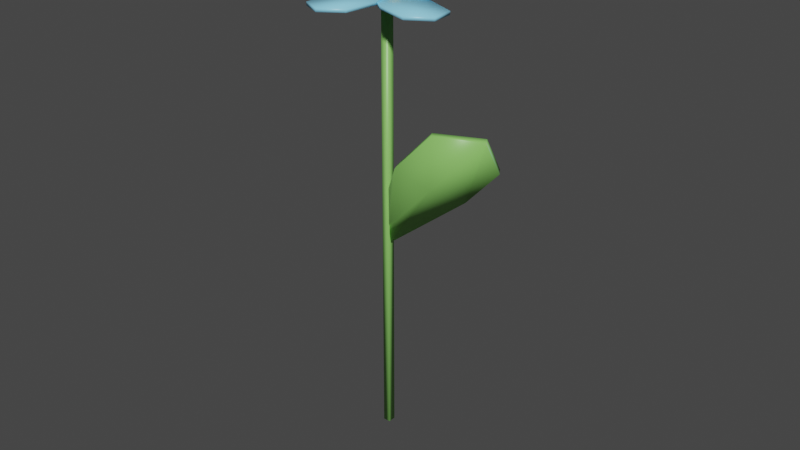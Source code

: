 # Source: flowerblue.blend  (saved by Blender 3.1.7; exported with 4.5.12 LTS)
import bpy
from mathutils import Matrix  # noqa: F401  (used for matrix-valued properties, if any)

bpy.ops.wm.read_factory_settings(use_empty=True)
scene = bpy.context.scene
scene.name = 'Scene'

# ---- collections
col_collection = bpy.data.collections.new('Collection'); scene.collection.children.link(col_collection)

# ---- images (referenced by path relative to the original .blend; pixels are not part of the script)
import os
ASSET_DIR = os.environ.get("B2B_ASSET_DIR", "")  # directory of the original .blend (textures are referenced by path, not embedded)
HERE = os.path.dirname(os.path.abspath(__file__))  # packed textures are extracted next to this script under _unpacked/

def load_image(name, relpath, width, height, colorspace="sRGB"):
    """Load a texture the original file referenced (path relative to the .blend, or extracted next to this script)."""
    p = next((c for c in (os.path.join(HERE, relpath), os.path.join(ASSET_DIR, relpath)) if relpath and os.path.exists(c)), "")
    if p:
        img = bpy.data.images.load(p, check_existing=True)
        img.name = name
    else:  # same state as the original file: an image datablock whose file is absent (Cycles renders it pink)
        img = bpy.data.images.new(name, width, height)
        img.source = "FILE"
        img.filepath = "//" + (relpath or name)
    img.colorspace_settings.name = colorspace
    return img
img_flowerblue_png = load_image('flowerblue.png', '_unpacked/flowerblue.25ffeade.png', 2048, 2048, 'sRGB')

# ---- materials (node trees are filled in below, after node groups)
mat_material = bpy.data.materials.new('Material')
mat_material.alpha_threshold = 0.0
mat_material.use_transparent_shadow = False
mat_material.line_color = (0.0, 0.0, 0.0, 1.0)

# ---- material node trees
mat_material.use_nodes = True; mat_material.node_tree.nodes.clear()
_N = mat_material.node_tree.nodes; _L = mat_material.node_tree.links
n0 = _N.new('ShaderNodeOutputMaterial'); n0.name = 'Material Output'; n0.location = (300, 300)
n1 = _N.new('ShaderNodeBsdfPrincipled'); n1.name = 'Principled BSDF'; n1.location = (10, 300)
n1.distribution = 'GGX'
n1.subsurface_method = 'BURLEY'
n1.inputs[2].default_value = 0.4
n1.inputs[3].default_value = 1.45
n1.inputs[27].default_value = (0.0, 0.0, 0.0, 1.0)
n1.inputs[28].default_value = 1.0
n2 = _N.new('ShaderNodeTexImage'); n2.name = 'Image Texture'; n2.location = (-280, 275)
n2.image = img_flowerblue_png
_L.new(n1.outputs[0], n0.inputs[0])
_L.new(n2.outputs[0], n1.inputs[0])
n0.is_active_output = True

# ---- world
world_world = bpy.data.worlds.new('World'); scene.world = world_world
world_world.use_nodes = True; world_world.node_tree.nodes.clear()
_N = world_world.node_tree.nodes; _L = world_world.node_tree.links
n0 = _N.new('ShaderNodeOutputWorld'); n0.name = 'World Output'; n0.location = (300, 300)
n1 = _N.new('ShaderNodeBackground'); n1.name = 'Background'; n1.location = (10, 300)
n1.inputs[0].default_value = (0.05088, 0.05088, 0.05088, 1.0)
_L.new(n1.outputs[0], n0.inputs[0])
n0.is_active_output = True
world_world.color = (0.05088, 0.05088, 0.05088)
world_world.use_sun_shadow = False
world_world.sun_shadow_jitter_overblur = 0.0

# ---- meshes
me_cube = bpy.data.meshes.new('Cube')
me_cube.from_pydata([(-0.001127, -0.001217, -0.07069), (-0.001127, -0.001217, 0.07069), (-0.001127, 0.001217, -0.07069), (-0.001127, 0.001217, 0.07069), (0.001127, -0.001217, -0.07069), (0.001127, -0.001217, 0.07069), (0.001127, 0.001217, -0.07069), (0.001127, 0.001217, 0.07069), (0.002525, 0.002511, 0.07227), (0.002525, 0.002511, 0.06913), (0.002525, -0.002075, 0.07227), (0.002525, -0.002075, 0.06913), (-0.002062, 0.002511, 0.07227), (-0.002062, 0.002511, 0.06913), (-0.002062, -0.002075, 0.07227), (-0.002062, -0.002075, 0.06913), (0.003027, 0.0002181, 0.07261), (0.003027, 0.003014, 0.0707), (0.003027, 0.0002181, 0.06879), (0.003027, -0.002578, 0.0707), (0.0002314, -0.002578, 0.07261), (0.0002314, -0.002578, 0.06879), (-0.002564, -0.002578, 0.0707), (-0.002564, 0.0002181, 0.07261), (-0.002564, 0.0002181, 0.06879), (-0.002564, 0.003014, 0.0707), (0.0002314, 0.003014, 0.07261), (0.0002314, 0.003014, 0.06879), (0.004082, 0.0002181, 0.0707), (0.0002314, -0.003632, 0.0707), (-0.003619, 0.0002181, 0.0707), (0.0002314, 0.004068, 0.0707), (0.0002314, 0.0002181, 0.07333), (0.0002314, 0.0002181, 0.06807), (0.003412, -0.002482, 0.06946), (-0.005059, -0.002401, 0.0692), (0.006492, -0.0234, 0.0703), (-0.007131, -0.02346, 0.0697), (0.006965, -0.01294, 0.06996), (-0.0009153, 0.001381, 0.06921), (-0.008108, -0.01293, 0.06937), (-0.0002277, -0.02725, 0.07012), (-0.0005715, -0.01293, 0.06967), (0.003375, -0.002448, 0.0705), (-0.005096, -0.002371, 0.07024), (0.006449, -0.02336, 0.07134), (-0.007174, -0.02343, 0.07074), (0.006924, -0.01291, 0.071), (-0.0009519, 0.001414, 0.07025), (-0.008148, -0.0129, 0.07041), (-0.000271, -0.02722, 0.07116), (-0.0006114, -0.0129, 0.0707), (-0.001546, -0.004612, 0.06916), (-0.004985, 0.003134, 0.06921), (-0.0193, -0.01611, 0.06884), (-0.025, -0.003721, 0.06874), (-0.009593, -0.01219, 0.069), (0.0001751, 0.000933, 0.06925), (-0.01583, 0.00154, 0.06897), (-0.02559, -0.01159, 0.06872), (-0.01271, -0.005327, 0.06899), (-0.001561, -0.00462, 0.07019), (-0.005004, 0.003124, 0.07025), (-0.01932, -0.01611, 0.06988), (-0.02502, -0.003725, 0.06978), (-0.00961, -0.0122, 0.07004), (0.000158, 0.0009237, 0.07029), (-0.01585, 0.001534, 0.07001), (-0.02561, -0.01159, 0.06976), (-0.01273, -0.005333, 0.07003), (0.003189, 0.001527, 0.06872), (-1.655e-05, -0.006304, 0.06921), (0.02378, -0.003339, 0.06851), (0.01879, -0.01601, 0.06911), (0.01423, 0.0009619, 0.06851), (-0.002002, -0.001061, 0.06899), (0.00864, -0.01303, 0.06926), (0.02487, -0.011, 0.06878), (0.01143, -0.006033, 0.06888), (0.003213, 0.001576, 0.06975), (1.132e-05, -0.006256, 0.07024), (0.0238, -0.003296, 0.06954), (0.01881, -0.01597, 0.07015), (0.01425, 0.001008, 0.06955), (-0.001976, -0.001012, 0.07003), (0.008666, -0.01298, 0.07029), (0.0249, -0.01096, 0.06982), (0.01146, -0.005987, 0.06992), (-0.001204, 0.004159, 0.06836), (0.003769, -0.00268, 0.06894), (0.01368, 0.01916, 0.06938), (0.02184, 0.008267, 0.07014), (0.005041, 0.01328, 0.06875), (-0.001719, -0.001624, 0.06845), (0.014, 0.001178, 0.06966), (0.02076, 0.01608, 0.06996), (0.009522, 0.007227, 0.06921), (-0.001291, 0.004177, 0.0694), (0.003686, -0.002659, 0.06998), (0.0136, 0.01918, 0.07041), (0.02176, 0.008283, 0.07118), (0.004957, 0.01329, 0.06978), (-0.001804, -0.001605, 0.06948), (0.01392, 0.001196, 0.0707), (0.02068, 0.01609, 0.071), (0.009439, 0.007244, 0.07024), (-0.005077, -0.001687, 0.06891), (-0.0008532, 0.00566, 0.06901), (-0.02483, 0.005865, 0.06832), (-0.01819, 0.01778, 0.06829), (-0.01594, 0.0003345, 0.0686), (0.0004139, 0.000195, 0.06908), (-0.008533, 0.01347, 0.06866), (-0.02489, 0.01361, 0.06818), (-0.01224, 0.006903, 0.06863), (-0.005106, -0.001679, 0.06994), (-0.0008864, 0.005671, 0.07004), (-0.02486, 0.005879, 0.06935), (-0.01822, 0.01779, 0.06933), (-0.01597, 0.0003464, 0.06964), (0.0003823, 0.0002046, 0.07011), (-0.008565, 0.01349, 0.06969), (-0.02492, 0.01363, 0.06922), (-0.01227, 0.006916, 0.06967), (-0.003763, 0.001816, 0.06919), (0.004342, 0.004364, 0.06915), (-0.01319, 0.02084, 0.06859), (-0.0002152, 0.0251, 0.06823), (-0.0104, 0.01071, 0.06892), (0.001563, -0.0005313, 0.06931), (0.003984, 0.01535, 0.06866), (-0.007979, 0.02659, 0.06827), (-0.003208, 0.01303, 0.06879), (-0.003744, 0.001886, 0.07031), (0.00436, 0.004436, 0.07028), (-0.01317, 0.02091, 0.06972), (-0.0001926, 0.02517, 0.06936), (-0.01038, 0.01078, 0.07005), (0.001582, -0.0004603, 0.07044), (0.004005, 0.01542, 0.06979), (-0.007956, 0.02666, 0.0694), (-0.003187, 0.0131, 0.06992), (0.001545, -0.0006825, -0.005292), (0.0006269, -0.0007532, 0.01169), (0.03512, 0.005381, 0.02442), (0.0203, -0.006265, 0.03515), (0.02181, 0.008376, 0.01059), (0.0007368, -0.0007458, -0.0003997), (0.007993, -0.006569, 0.02243), (0.03437, -0.0003727, 0.03512), (0.01607, -0.0007783, 0.01591), (0.0006915, 0.0005781, -0.004702), (0.0005099, 0.0008156, 0.01213), (0.03437, 0.006582, 0.02524), (0.01971, -0.004841, 0.03569), (0.02101, 0.009608, 0.0113), (5.517e-05, 0.0006264, 0.0001649), (0.007618, -0.005059, 0.02293), (0.03369, 0.0009447, 0.03581), (0.01547, 0.000615, 0.01652)], [], [(0, 4, 6, 2), (3, 2, 6, 7), (7, 6, 4, 5), (5, 1, 3, 7), (1, 0, 2, 3), (5, 4, 0, 1), (8, 17, 28, 16), (17, 9, 18, 28), (28, 18, 11, 19), (16, 28, 19, 10), (10, 19, 29, 20), (19, 11, 21, 29), (29, 21, 15, 22), (20, 29, 22, 14), (14, 22, 30, 23), (22, 15, 24, 30), (30, 24, 13, 25), (23, 30, 25, 12), (12, 25, 31, 26), (25, 13, 27, 31), (31, 27, 9, 17), (26, 31, 17, 8), (10, 20, 32, 16), (20, 14, 23, 32), (32, 23, 12, 26), (16, 32, 26, 8), (15, 21, 33, 24), (21, 11, 18, 33), (33, 18, 9, 27), (24, 33, 27, 13), (34, 39, 42, 38), (39, 35, 40, 42), (42, 40, 37, 41), (38, 42, 41, 36), (43, 47, 51, 48), (48, 51, 49, 44), (51, 50, 46, 49), (47, 45, 50, 51), (38, 36, 45, 47), (34, 38, 47, 43), (39, 34, 43, 48), (35, 39, 48, 44), (40, 35, 44, 49), (37, 40, 49, 46), (41, 37, 46, 50), (36, 41, 50, 45), (52, 57, 60, 56), (57, 53, 58, 60), (60, 58, 55, 59), (56, 60, 59, 54), (61, 65, 69, 66), (66, 69, 67, 62), (69, 68, 64, 67), (65, 63, 68, 69), (56, 54, 63, 65), (52, 56, 65, 61), (57, 52, 61, 66), (53, 57, 66, 62), (58, 53, 62, 67), (55, 58, 67, 64), (59, 55, 64, 68), (54, 59, 68, 63), (70, 75, 78, 74), (75, 71, 76, 78), (78, 76, 73, 77), (74, 78, 77, 72), (79, 83, 87, 84), (84, 87, 85, 80), (87, 86, 82, 85), (83, 81, 86, 87), (74, 72, 81, 83), (70, 74, 83, 79), (75, 70, 79, 84), (71, 75, 84, 80), (76, 71, 80, 85), (73, 76, 85, 82), (77, 73, 82, 86), (72, 77, 86, 81), (88, 93, 96, 92), (93, 89, 94, 96), (96, 94, 91, 95), (92, 96, 95, 90), (97, 101, 105, 102), (102, 105, 103, 98), (105, 104, 100, 103), (101, 99, 104, 105), (92, 90, 99, 101), (88, 92, 101, 97), (93, 88, 97, 102), (89, 93, 102, 98), (94, 89, 98, 103), (91, 94, 103, 100), (95, 91, 100, 104), (90, 95, 104, 99), (106, 111, 114, 110), (111, 107, 112, 114), (114, 112, 109, 113), (110, 114, 113, 108), (115, 119, 123, 120), (120, 123, 121, 116), (123, 122, 118, 121), (119, 117, 122, 123), (110, 108, 117, 119), (106, 110, 119, 115), (111, 106, 115, 120), (107, 111, 120, 116), (112, 107, 116, 121), (109, 112, 121, 118), (113, 109, 118, 122), (108, 113, 122, 117), (124, 129, 132, 128), (129, 125, 130, 132), (132, 130, 127, 131), (128, 132, 131, 126), (133, 137, 141, 138), (138, 141, 139, 134), (141, 140, 136, 139), (137, 135, 140, 141), (128, 126, 135, 137), (124, 128, 137, 133), (129, 124, 133, 138), (125, 129, 138, 134), (130, 125, 134, 139), (127, 130, 139, 136), (131, 127, 136, 140), (126, 131, 140, 135), (142, 147, 150, 146), (147, 143, 148, 150), (150, 148, 145, 149), (146, 150, 149, 144), (151, 155, 159, 156), (156, 159, 157, 152), (159, 158, 154, 157), (155, 153, 158, 159), (146, 144, 153, 155), (142, 146, 155, 151), (147, 142, 151, 156), (143, 147, 156, 152), (148, 143, 152, 157), (145, 148, 157, 154), (149, 145, 154, 158), (144, 149, 158, 153)])
me_cube.polygons.foreach_set('use_smooth', [True] * 142)
_uv = me_cube.uv_layers.new(name='UVMap')
_uv.uv.foreach_set('vector', [0.623, 0.8685, 0.6385, 0.8685, 0.6385, 0.8854, 0.623, 0.8854, 0.4354, 0.9876, 0.4354, 0.01146, 0.4508, 0.01154, 0.4508, 0.9877, 0.3176, 0.9883, 0.3176, 0.01146, 0.3344, 0.01148, 0.3344, 0.9883, 0.7042, 0.887, 0.6886, 0.887, 0.6886, 0.8702, 0.7042, 0.8702, 0.374, 0.01146, 0.374, 0.9885, 0.3573, 0.9885, 0.3573, 0.01149, 0.3969, 0.9883, 0.3969, 0.01146, 0.4124, 0.01146, 0.4124, 0.9883, 0.2672, 0.8701, 0.2559, 0.8717, 0.2585, 0.8522, 0.2717, 0.8545, 0.2559, 0.8717, 0.2457, 0.867, 0.2456, 0.8508, 0.2585, 0.8522, 0.2585, 0.8522, 0.2456, 0.8508, 0.2503, 0.8356, 0.2615, 0.8336, 0.2717, 0.8545, 0.2585, 0.8522, 0.2615, 0.8336, 0.2717, 0.8388, 0.1727, 0.8355, 0.1839, 0.8336, 0.1809, 0.8526, 0.168, 0.8508, 0.1839, 0.8336, 0.1942, 0.8386, 0.1942, 0.8546, 0.1809, 0.8526, 0.1809, 0.8526, 0.1942, 0.8546, 0.1896, 0.87, 0.1783, 0.8718, 0.168, 0.8508, 0.1809, 0.8526, 0.1783, 0.8718, 0.1682, 0.8669, 0.06741, 0.8685, 0.05717, 0.8729, 0.05428, 0.8529, 0.06741, 0.8521, 0.05717, 0.8729, 0.04597, 0.8717, 0.04128, 0.856, 0.05428, 0.8529, 0.05428, 0.8529, 0.04128, 0.856, 0.04134, 0.8407, 0.05152, 0.8352, 0.06741, 0.8521, 0.05428, 0.8529, 0.05152, 0.8352, 0.06278, 0.8375, 0.1404, 0.8716, 0.1291, 0.8731, 0.1317, 0.8532, 0.145, 0.856, 0.1291, 0.8731, 0.119, 0.8687, 0.1188, 0.8523, 0.1317, 0.8532, 0.1317, 0.8532, 0.1188, 0.8523, 0.1235, 0.8375, 0.1346, 0.8352, 0.145, 0.856, 0.1317, 0.8532, 0.1346, 0.8352, 0.145, 0.8405, 0.6665, 0.8405, 0.6664, 0.8243, 0.6853, 0.8285, 0.6812, 0.8473, 0.6664, 0.8243, 0.6732, 0.8096, 0.6894, 0.8096, 0.6853, 0.8285, 0.6853, 0.8285, 0.6894, 0.8096, 0.7042, 0.8163, 0.7042, 0.8325, 0.6812, 0.8473, 0.6853, 0.8285, 0.7042, 0.8325, 0.6974, 0.8473, 0.6385, 0.8147, 0.6385, 0.8308, 0.6196, 0.8266, 0.6238, 0.8079, 0.6385, 0.8308, 0.6318, 0.8456, 0.6156, 0.8456, 0.6196, 0.8266, 0.6196, 0.8266, 0.6156, 0.8456, 0.6008, 0.8389, 0.6008, 0.8226, 0.6238, 0.8079, 0.6196, 0.8266, 0.6008, 0.8226, 0.6076, 0.808, 0.6182, 0.4833, 0.6455, 0.4539, 0.6523, 0.5527, 0.6004, 0.5576, 0.6455, 0.4539, 0.6765, 0.4773, 0.7042, 0.5478, 0.6523, 0.5527, 0.6523, 0.5527, 0.7042, 0.5478, 0.7042, 0.6209, 0.6591, 0.6515, 0.6004, 0.5576, 0.6523, 0.5527, 0.6591, 0.6515, 0.6103, 0.6293, 0.6184, 0.4017, 0.6006, 0.3274, 0.6525, 0.3323, 0.6457, 0.431, 0.6457, 0.431, 0.6525, 0.3323, 0.7044, 0.3371, 0.6766, 0.4076, 0.6525, 0.3323, 0.6592, 0.2335, 0.7044, 0.264, 0.7044, 0.3371, 0.6006, 0.3274, 0.6105, 0.2557, 0.6592, 0.2335, 0.6525, 0.3323, 0.796, 0.7761, 0.7962, 0.8481, 0.789, 0.8482, 0.7888, 0.7762, 0.7962, 0.7025, 0.796, 0.7761, 0.7888, 0.7762, 0.789, 0.7026, 0.7961, 0.6742, 0.7962, 0.7025, 0.789, 0.7026, 0.7889, 0.6742, 0.5775, 0.8607, 0.5775, 0.8922, 0.5704, 0.8918, 0.5704, 0.8602, 0.5388, 0.7431, 0.5391, 0.6745, 0.5462, 0.6744, 0.5459, 0.7431, 0.5391, 0.8161, 0.5388, 0.7431, 0.5459, 0.7431, 0.5462, 0.8161, 0.861, 0.05873, 0.8624, 0.1067, 0.8552, 0.1067, 0.8538, 0.05871, 0.8624, 0.01246, 0.861, 0.05873, 0.8538, 0.05871, 0.8552, 0.01245, 0.6184, 0.04162, 0.6457, 0.01225, 0.6525, 0.111, 0.6006, 0.1159, 0.6457, 0.01225, 0.6766, 0.03563, 0.7043, 0.1061, 0.6525, 0.111, 0.6525, 0.111, 0.7043, 0.1061, 0.7043, 0.1792, 0.6592, 0.2098, 0.6006, 0.1159, 0.6525, 0.111, 0.6592, 0.2098, 0.6105, 0.1876, 0.1858, 0.5609, 0.168, 0.4866, 0.2198, 0.4915, 0.2131, 0.5903, 0.2131, 0.5903, 0.2198, 0.4915, 0.2717, 0.4964, 0.244, 0.5669, 0.2198, 0.4915, 0.2266, 0.3927, 0.2717, 0.4233, 0.2717, 0.4964, 0.168, 0.4866, 0.1779, 0.4149, 0.2266, 0.3927, 0.2198, 0.4915, 0.4812, 0.7297, 0.4809, 0.7967, 0.4737, 0.7967, 0.474, 0.7297, 0.482, 0.6744, 0.4812, 0.7297, 0.474, 0.7297, 0.4748, 0.6744, 0.8939, 0.7617, 0.8939, 0.7993, 0.8867, 0.7992, 0.8867, 0.7616, 0.7273, 0.7078, 0.728, 0.6742, 0.7351, 0.6742, 0.7345, 0.7078, 0.7271, 0.7835, 0.7273, 0.7078, 0.7345, 0.7078, 0.7343, 0.7835, 0.728, 0.8508, 0.7271, 0.7835, 0.7343, 0.7835, 0.7351, 0.8509, 0.5059, 0.8906, 0.5059, 0.8375, 0.5131, 0.8375, 0.5131, 0.8906, 0.4809, 0.7967, 0.482, 0.8403, 0.4748, 0.8404, 0.4737, 0.7967, 0.1858, 0.6425, 0.2131, 0.6132, 0.2198, 0.7119, 0.168, 0.7168, 0.2131, 0.6132, 0.244, 0.6366, 0.2717, 0.7071, 0.2198, 0.7119, 0.2198, 0.7119, 0.2717, 0.7071, 0.2717, 0.7801, 0.2266, 0.8107, 0.168, 0.7168, 0.2198, 0.7119, 0.2266, 0.8107, 0.1778, 0.7884, 0.05908, 0.7829, 0.04128, 0.7087, 0.09311, 0.7135, 0.08638, 0.8123, 0.08638, 0.8123, 0.09311, 0.7135, 0.145, 0.7183, 0.1173, 0.7888, 0.09311, 0.7135, 0.09985, 0.6147, 0.145, 0.6452, 0.145, 0.7183, 0.04128, 0.7087, 0.05116, 0.637, 0.09985, 0.6147, 0.09311, 0.7135, 0.7701, 0.2956, 0.7723, 0.2336, 0.7795, 0.2335, 0.7772, 0.2954, 0.7702, 0.3708, 0.7701, 0.2956, 0.7772, 0.2954, 0.7773, 0.3707, 0.7723, 0.4086, 0.7702, 0.3708, 0.7773, 0.3707, 0.7795, 0.4085, 0.8262, 0.8535, 0.8262, 0.8915, 0.8191, 0.8915, 0.8191, 0.8536, 0.8099, 0.3457, 0.8121, 0.4058, 0.8049, 0.4057, 0.8027, 0.3456, 0.8095, 0.2755, 0.8099, 0.3457, 0.8027, 0.3456, 0.8024, 0.2754, 0.8121, 0.2336, 0.8095, 0.2755, 0.8024, 0.2754, 0.8049, 0.2335, 0.8663, 0.4047, 0.8663, 0.3513, 0.8734, 0.3514, 0.8734, 0.4047, 0.7449, 0.4834, 0.7722, 0.4539, 0.7789, 0.5526, 0.7271, 0.5576, 0.7722, 0.4539, 0.8031, 0.4772, 0.8308, 0.5476, 0.7789, 0.5526, 0.7789, 0.5526, 0.8308, 0.5476, 0.8308, 0.6207, 0.7857, 0.6513, 0.7271, 0.5576, 0.7789, 0.5526, 0.7857, 0.6513, 0.737, 0.6292, 0.7451, 0.1804, 0.7273, 0.1061, 0.7791, 0.1111, 0.7724, 0.2098, 0.7724, 0.2098, 0.7791, 0.1111, 0.8309, 0.1161, 0.8032, 0.1865, 0.7791, 0.1111, 0.7858, 0.01245, 0.8309, 0.04306, 0.8309, 0.1161, 0.7273, 0.1061, 0.7371, 0.03454, 0.7858, 0.01245, 0.7791, 0.1111, 0.6314, 0.7849, 0.6295, 0.7207, 0.6367, 0.7207, 0.6385, 0.7849, 0.8663, 0.2895, 0.8675, 0.2338, 0.8747, 0.2335, 0.8734, 0.2892, 0.8675, 0.3284, 0.8663, 0.2895, 0.8734, 0.2892, 0.8747, 0.3281, 0.5763, 0.799, 0.5775, 0.8372, 0.5703, 0.8373, 0.5691, 0.7992, 0.5763, 0.7283, 0.5763, 0.799, 0.5691, 0.7992, 0.5692, 0.7285, 0.5775, 0.6744, 0.5763, 0.7283, 0.5692, 0.7285, 0.5703, 0.6745, 0.861, 0.1555, 0.861, 0.2098, 0.8538, 0.2098, 0.8538, 0.1555, 0.6295, 0.7207, 0.6314, 0.6744, 0.6385, 0.6744, 0.6367, 0.7207, 0.05908, 0.4236, 0.08641, 0.3942, 0.09316, 0.493, 0.04128, 0.4979, 0.08641, 0.3942, 0.1173, 0.4176, 0.145, 0.4881, 0.09316, 0.493, 0.09316, 0.493, 0.145, 0.4881, 0.145, 0.5612, 0.09992, 0.5918, 0.04128, 0.4979, 0.09316, 0.493, 0.09992, 0.5918, 0.05118, 0.5696, 0.4915, 0.6221, 0.4737, 0.5478, 0.5256, 0.5527, 0.5189, 0.6515, 0.5189, 0.6515, 0.5256, 0.5527, 0.5775, 0.5576, 0.5498, 0.6281, 0.5256, 0.5527, 0.5324, 0.4539, 0.5775, 0.4845, 0.5775, 0.5576, 0.4737, 0.5478, 0.4836, 0.4761, 0.5324, 0.4539, 0.5256, 0.5527, 0.7652, 0.7873, 0.7659, 0.849, 0.7587, 0.849, 0.758, 0.7873, 0.7654, 0.7121, 0.7652, 0.7873, 0.758, 0.7873, 0.7583, 0.7121, 0.7659, 0.6742, 0.7654, 0.7121, 0.7583, 0.7121, 0.7587, 0.6742, 0.8925, 0.06846, 0.8928, 0.1067, 0.8856, 0.1067, 0.8853, 0.06849, 0.8928, 0.01159, 0.8925, 0.06846, 0.8853, 0.06849, 0.8856, 0.0116, 0.695, 0.7373, 0.697, 0.6745, 0.7042, 0.6744, 0.7021, 0.7372, 0.697, 0.7866, 0.695, 0.7373, 0.7021, 0.7372, 0.7042, 0.7866, 0.8911, 0.1568, 0.8911, 0.2098, 0.8839, 0.2098, 0.8839, 0.1568, 0.4915, 0.04094, 0.5189, 0.01146, 0.5257, 0.1106, 0.4737, 0.1155, 0.5189, 0.01146, 0.5499, 0.03494, 0.5777, 0.1057, 0.5257, 0.1106, 0.5257, 0.1106, 0.5777, 0.1057, 0.5777, 0.1791, 0.5325, 0.2098, 0.4737, 0.1155, 0.5257, 0.1106, 0.5325, 0.2098, 0.4837, 0.1875, 0.4915, 0.4016, 0.4737, 0.327, 0.5257, 0.3319, 0.5189, 0.431, 0.5189, 0.431, 0.5257, 0.3319, 0.5777, 0.3368, 0.5499, 0.4075, 0.5257, 0.3319, 0.5325, 0.2327, 0.5777, 0.2634, 0.5777, 0.3368, 0.4737, 0.327, 0.4837, 0.255, 0.5325, 0.2327, 0.5257, 0.3319, 0.5127, 0.7422, 0.5131, 0.8144, 0.5052, 0.8146, 0.5049, 0.7424, 0.5131, 0.6744, 0.5127, 0.7422, 0.5049, 0.7424, 0.5052, 0.6747, 0.5462, 0.8394, 0.5462, 0.8763, 0.5385, 0.876, 0.5385, 0.839, 0.8353, 0.2663, 0.8356, 0.2335, 0.8434, 0.2337, 0.8431, 0.2664, 0.835, 0.3423, 0.8353, 0.2663, 0.8431, 0.2664, 0.8428, 0.3425, 0.8356, 0.4112, 0.835, 0.3423, 0.8428, 0.3425, 0.8434, 0.4114, 0.8537, 0.8136, 0.856, 0.7616, 0.8638, 0.7617, 0.8615, 0.8137, 0.856, 0.8543, 0.8537, 0.8136, 0.8615, 0.8137, 0.8638, 0.8544, 0.193, 0.01146, 0.2205, 0.03186, 0.2228, 0.1865, 0.168, 0.1864, 0.2205, 0.03186, 0.2792, 0.09134, 0.2947, 0.1809, 0.2228, 0.1865, 0.2228, 0.1865, 0.2947, 0.1809, 0.2947, 0.3032, 0.2242, 0.3698, 0.168, 0.1864, 0.2228, 0.1865, 0.2242, 0.3698, 0.1686, 0.3195, 0.04426, 0.3713, 0.01146, 0.1918, 0.07104, 0.1947, 0.07039, 0.3498, 0.07039, 0.3498, 0.07104, 0.1947, 0.145, 0.2015, 0.1245, 0.2874, 0.07104, 0.1947, 0.07132, 0.01146, 0.145, 0.08009, 0.145, 0.2015, 0.01146, 0.1918, 0.01335, 0.05953, 0.07132, 0.01146, 0.07104, 0.1947, 0.7472, 0.2335, 0.7373, 0.3298, 0.7273, 0.332, 0.7371, 0.235, 0.8191, 0.8286, 0.8194, 0.6742, 0.8293, 0.6759, 0.8293, 0.8306, 0.885, 0.7059, 0.8935, 0.7387, 0.8833, 0.737, 0.8742, 0.7045, 0.8649, 0.6248, 0.885, 0.7059, 0.8742, 0.7045, 0.8537, 0.6245, 0.8935, 0.542, 0.8649, 0.6248, 0.8537, 0.6245, 0.8823, 0.5412, 0.8834, 0.4551, 0.8935, 0.542, 0.8823, 0.5412, 0.8724, 0.4539, 0.6721, 0.6744, 0.6721, 0.7798, 0.6614, 0.7798, 0.6619, 0.6752, 0.7373, 0.3298, 0.7472, 0.4131, 0.7367, 0.4142, 0.7273, 0.332])
me_cube.materials.append(mat_material)
me_cube.use_remesh_preserve_volume = False
me_cube.use_remesh_preserve_attributes = False
me_cube.use_mirror_vertex_groups = False
me_cube.update()

# ---- objects
ob_cube = bpy.data.objects.new('Cube', me_cube)

# ---- transforms, parenting, visibility, modifiers, constraints
ob_cube.location = (0.002086, -0.003678, 0.6488)
ob_cube.lock_rotations_4d = False
ob_cube.empty_display_type = 'ARROWS'
ob_cube.lineart.crease_threshold = 0.0
_vg = ob_cube.vertex_groups.new(name='Group')

# ---- collection membership
col_collection.objects.link(ob_cube)

# ---- scene / render settings (as saved in the file)
scene.frame_start = 1; scene.frame_end = 250; scene.frame_set(1)
scene.render.engine = 'BLENDER_EEVEE_NEXT'
scene.cycles.use_denoising = False
scene.cycles.samples = 128
scene.cycles.sampling_pattern = 'TABULATED_SOBOL'
scene.cycles.use_adaptive_sampling = False
scene.cycles.use_light_tree = False
scene.view_settings.view_transform = 'Filmic'
bpy.context.view_layer.update()

# ---- added for rendering (the .blend has no active camera and no usable light): camera, sun
cam_auto = bpy.data.cameras.new('AutoCamera')
cam_auto.lens = 50.0
cam_auto.sensor_width = 36.0
cam_auto.clip_end = 1000.0
ob_auto_camera = bpy.data.objects.new('AutoCamera', cam_auto)
scene.collection.objects.link(ob_auto_camera)
ob_auto_camera.location = (0.191883, -0.226025, 0.798178)
ob_auto_camera.rotation_euler = (1.09748, -7.21219e-08, 0.694738)
scene.camera = ob_auto_camera
light_auto_sun = bpy.data.lights.new('AutoSun', 'SUN')
light_auto_sun.energy = 3.0
light_auto_sun.angle = 0.0523599
ob_auto_sun = bpy.data.objects.new('AutoSun', light_auto_sun)
scene.collection.objects.link(ob_auto_sun)
ob_auto_sun.rotation_euler = (0.872665, 0.174533, 0.523599)
bpy.context.view_layer.update()
